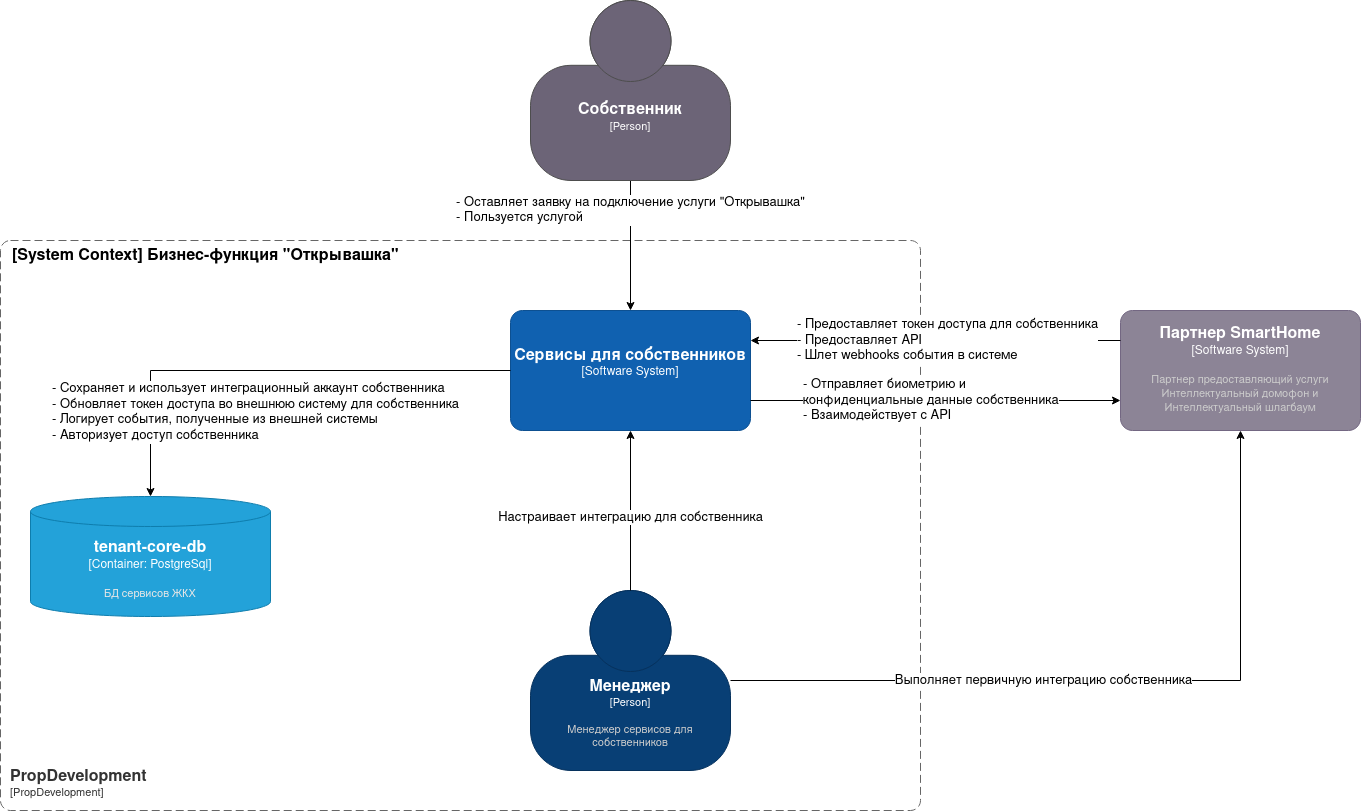

The diagram above was exported from draw.io. Its source (the exported page's mxGraphModel, read from the mxfile embedded in the PNG):
<mxGraphModel dx="3578" dy="2560" grid="1" gridSize="10" guides="1" tooltips="1" connect="1" arrows="1" fold="1" page="1" pageScale="1" pageWidth="1654" pageHeight="1169" math="0" shadow="0">
  <root>
    <mxCell id="0" />
    <mxCell id="1" parent="0" />
    <object placeholders="1" c4Name="PropDevelopment" c4Type="SystemScopeBoundary" c4Application="PropDevelopment" label="&lt;font style=&quot;font-size: 16px&quot;&gt;&lt;b&gt;&lt;div style=&quot;text-align: left&quot;&gt;%c4Name%&lt;/div&gt;&lt;/b&gt;&lt;/font&gt;&lt;div style=&quot;text-align: left&quot;&gt;[%c4Application%]&lt;/div&gt;" id="2">
      <mxCell parent="1" style="rounded=1;fontSize=11;whiteSpace=wrap;html=1;dashed=1;arcSize=20;fillColor=none;strokeColor=#666666;fontColor=#333333;labelBackgroundColor=none;align=left;verticalAlign=bottom;labelBorderColor=none;spacingTop=0;spacing=10;dashPattern=8 4;metaEdit=1;rotatable=0;perimeter=rectanglePerimeter;noLabel=0;labelPadding=0;allowArrows=0;connectable=0;expand=0;recursiveResize=0;editable=1;pointerEvents=0;absoluteArcSize=1;points=[[0.25,0,0],[0.5,0,0],[0.75,0,0],[1,0.25,0],[1,0.5,0],[1,0.75,0],[0.75,1,0],[0.5,1,0],[0.25,1,0],[0,0.75,0],[0,0.5,0],[0,0.25,0]];" vertex="1">
        <mxGeometry height="570" width="920" x="-1370" y="-840" as="geometry" />
      </mxCell>
    </object>
    <object placeholders="1" c4Name="Менеджер" c4Type="Person" c4Description="Менеджер сервисов для собственников" label="&lt;font style=&quot;font-size: 16px&quot;&gt;&lt;b&gt;%c4Name%&lt;/b&gt;&lt;/font&gt;&lt;div&gt;[%c4Type%]&lt;/div&gt;&lt;br&gt;&lt;div&gt;&lt;font style=&quot;font-size: 11px&quot;&gt;&lt;font color=&quot;#cccccc&quot;&gt;%c4Description%&lt;/font&gt;&lt;/div&gt;" id="3">
      <mxCell parent="1" style="html=1;fontSize=11;dashed=0;whiteSpace=wrap;fillColor=#083F75;strokeColor=#06315C;fontColor=#ffffff;shape=mxgraph.c4.person2;align=center;metaEdit=1;points=[[0.5,0,0],[1,0.5,0],[1,0.75,0],[0.75,1,0],[0.5,1,0],[0.25,1,0],[0,0.75,0],[0,0.5,0]];resizable=0;" vertex="1">
        <mxGeometry height="180" width="200" x="-840" y="-490" as="geometry" />
      </mxCell>
    </object>
    <mxCell id="4" edge="1" parent="1" source="5" style="edgeStyle=orthogonalEdgeStyle;rounded=0;orthogonalLoop=1;jettySize=auto;html=1;" target="6" value="&lt;div&gt;&lt;font style=&quot;font-size: 13px;&quot;&gt;- Оставляет заявку на подключение услуги &quot;Открывашка&quot;&lt;/font&gt;&lt;/div&gt;&lt;div align=&quot;left&quot;&gt;&lt;font style=&quot;font-size: 13px;&quot;&gt;- Пользуется услугой&lt;/font&gt;&lt;/div&gt;">
      <mxGeometry relative="1" x="-0.5385" as="geometry">
        <mxPoint y="1" as="offset" />
      </mxGeometry>
    </mxCell>
    <object placeholders="1" c4Name="Собственник" c4Type="Person" c4Description="" label="&lt;font style=&quot;font-size: 16px&quot;&gt;&lt;b&gt;%c4Name%&lt;/b&gt;&lt;/font&gt;&lt;div&gt;[%c4Type%]&lt;/div&gt;&lt;br&gt;&lt;div&gt;&lt;font style=&quot;font-size: 11px&quot;&gt;&lt;font color=&quot;#cccccc&quot;&gt;%c4Description%&lt;/font&gt;&lt;/div&gt;" id="5">
      <mxCell parent="1" style="html=1;fontSize=11;dashed=0;whiteSpace=wrap;fillColor=#6C6477;strokeColor=#4D4D4D;fontColor=#ffffff;shape=mxgraph.c4.person2;align=center;metaEdit=1;points=[[0.5,0,0],[1,0.5,0],[1,0.75,0],[0.75,1,0],[0.5,1,0],[0.25,1,0],[0,0.75,0],[0,0.5,0]];resizable=0;" vertex="1">
        <mxGeometry height="180" width="200" x="-840" y="-1080" as="geometry" />
      </mxCell>
    </object>
    <object placeholders="1" c4Name="Сервисы для собственников" c4Type="Software System" c4Description="" label="&lt;font style=&quot;font-size: 16px&quot;&gt;&lt;b&gt;%c4Name%&lt;/b&gt;&lt;/font&gt;&lt;div&gt;[%c4Type%]&lt;/div&gt;&lt;br&gt;&lt;div&gt;&lt;font style=&quot;font-size: 11px&quot;&gt;&lt;font color=&quot;#cccccc&quot;&gt;%c4Description%&lt;/font&gt;&lt;/div&gt;" id="6">
      <mxCell parent="1" style="rounded=1;whiteSpace=wrap;html=1;labelBackgroundColor=none;fillColor=#1061B0;fontColor=#ffffff;align=center;arcSize=10;strokeColor=#0D5091;metaEdit=1;resizable=0;points=[[0.25,0,0],[0.5,0,0],[0.75,0,0],[1,0.25,0],[1,0.5,0],[1,0.75,0],[0.75,1,0],[0.5,1,0],[0.25,1,0],[0,0.75,0],[0,0.5,0],[0,0.25,0]];" vertex="1">
        <mxGeometry height="120" width="240" x="-860" y="-770" as="geometry" />
      </mxCell>
    </object>
    <object placeholders="1" c4Name="[System Context] Бизнес-функция &quot;Открывашка&quot;" c4Type="ContainerScopeBoundary" c4Description="" label="&lt;font style=&quot;font-size: 16px&quot;&gt;&lt;b&gt;&lt;div style=&quot;text-align: left&quot;&gt;%c4Name%&lt;/div&gt;&lt;/b&gt;&lt;/font&gt;&lt;div style=&quot;text-align: left&quot;&gt;%c4Description%&lt;/div&gt;" id="7">
      <mxCell parent="1" style="text;html=1;strokeColor=none;fillColor=none;align=left;verticalAlign=top;whiteSpace=wrap;rounded=0;metaEdit=1;allowArrows=0;resizable=1;rotatable=0;connectable=0;recursiveResize=0;expand=0;pointerEvents=0;points=[[0.25,0,0],[0.5,0,0],[0.75,0,0],[1,0.25,0],[1,0.5,0],[1,0.75,0],[0.75,1,0],[0.5,1,0],[0.25,1,0],[0,0.75,0],[0,0.5,0],[0,0.25,0]];" vertex="1">
        <mxGeometry height="40" width="440" x="-1360" y="-840" as="geometry" />
      </mxCell>
    </object>
    <object placeholders="1" c4Name="tenant-core-db" c4Type="Container" c4Technology="PostgreSql" c4Description="БД сервисов ЖКХ" label="&lt;font style=&quot;font-size: 16px&quot;&gt;&lt;b&gt;%c4Name%&lt;/b&gt;&lt;/font&gt;&lt;div&gt;[%c4Type%:&amp;nbsp;%c4Technology%]&lt;/div&gt;&lt;br&gt;&lt;div&gt;&lt;font style=&quot;font-size: 11px&quot;&gt;&lt;font color=&quot;#E6E6E6&quot;&gt;%c4Description%&lt;/font&gt;&lt;/div&gt;" id="8">
      <mxCell parent="1" style="shape=cylinder3;size=15;whiteSpace=wrap;html=1;boundedLbl=1;rounded=0;labelBackgroundColor=none;fillColor=#23A2D9;fontSize=12;fontColor=#ffffff;align=center;strokeColor=#0E7DAD;metaEdit=1;points=[[0.5,0,0],[1,0.25,0],[1,0.5,0],[1,0.75,0],[0.5,1,0],[0,0.75,0],[0,0.5,0],[0,0.25,0]];resizable=0;" vertex="1">
        <mxGeometry height="120" width="240" x="-1340" y="-584" as="geometry" />
      </mxCell>
    </object>
    <object placeholders="1" c4Name="Партнер SmartHome" c4Type="Software System" c4Description="Партнер предоставляющий услуги Интеллектуальный домофон и Интеллектуальный шлагбаум" label="&lt;font style=&quot;font-size: 16px&quot;&gt;&lt;b&gt;%c4Name%&lt;/b&gt;&lt;/font&gt;&lt;div&gt;[%c4Type%]&lt;/div&gt;&lt;br&gt;&lt;div&gt;&lt;font style=&quot;font-size: 11px&quot;&gt;&lt;font color=&quot;#cccccc&quot;&gt;%c4Description%&lt;/font&gt;&lt;/div&gt;" id="9">
      <mxCell parent="1" style="rounded=1;whiteSpace=wrap;html=1;labelBackgroundColor=none;fillColor=#8C8496;fontColor=#ffffff;align=center;arcSize=10;strokeColor=#736782;metaEdit=1;resizable=0;points=[[0.25,0,0],[0.5,0,0],[0.75,0,0],[1,0.25,0],[1,0.5,0],[1,0.75,0],[0.75,1,0],[0.5,1,0],[0.25,1,0],[0,0.75,0],[0,0.5,0],[0,0.25,0]];" vertex="1">
        <mxGeometry height="120" width="240" x="-250" y="-770" as="geometry" />
      </mxCell>
    </object>
    <mxCell id="10" edge="1" parent="1" source="3" style="edgeStyle=orthogonalEdgeStyle;rounded=0;orthogonalLoop=1;jettySize=auto;html=1;entryX=0.5;entryY=1;entryDx=0;entryDy=0;entryPerimeter=0;" target="6" value="&lt;font style=&quot;font-size: 13px;&quot;&gt;Настраивает интеграцию для собственника&lt;/font&gt;">
      <mxGeometry relative="1" x="-0.0909" as="geometry">
        <mxPoint as="offset" />
      </mxGeometry>
    </mxCell>
    <mxCell id="11" edge="1" parent="1" source="3" style="edgeStyle=orthogonalEdgeStyle;rounded=0;orthogonalLoop=1;jettySize=auto;html=1;entryX=0.5;entryY=1;entryDx=0;entryDy=0;entryPerimeter=0;" target="9" value="&lt;font style=&quot;font-size: 13px;&quot;&gt;Выполняет первичную интеграцию собственника&lt;/font&gt;">
      <mxGeometry relative="1" x="-0.175" as="geometry">
        <mxPoint as="offset" />
      </mxGeometry>
    </mxCell>
    <mxCell id="12" edge="1" parent="1" source="6" style="edgeStyle=orthogonalEdgeStyle;rounded=0;orthogonalLoop=1;jettySize=auto;html=1;entryX=0.5;entryY=0;entryDx=0;entryDy=0;entryPerimeter=0;align=left;" target="8" value="&lt;div align=&quot;left&quot;&gt;&lt;font style=&quot;font-size: 13px;&quot;&gt;- Сохраняет и использует интеграционный аккаунт собственника&lt;/font&gt;&lt;/div&gt;&lt;div align=&quot;left&quot;&gt;&lt;font style=&quot;font-size: 13px;&quot;&gt;- Обновляет токен доступа во внешнюю систему для собственника&lt;/font&gt;&lt;/div&gt;&lt;div align=&quot;left&quot;&gt;&lt;font style=&quot;font-size: 13px;&quot;&gt;- Логирует события, полученные из внешней системы&lt;/font&gt;&lt;/div&gt;&lt;div align=&quot;left&quot;&gt;&lt;font style=&quot;font-size: 13px;&quot;&gt;- Авторизует доступ собственника&amp;nbsp;&lt;/font&gt;&lt;/div&gt;">
      <mxGeometry relative="1" x="0.6514" y="-100" as="geometry">
        <mxPoint as="offset" />
      </mxGeometry>
    </mxCell>
    <mxCell id="13" edge="1" parent="1" source="9" style="edgeStyle=orthogonalEdgeStyle;rounded=0;orthogonalLoop=1;jettySize=auto;html=1;entryX=1;entryY=0.25;entryDx=0;entryDy=0;entryPerimeter=0;exitX=0;exitY=0.25;exitDx=0;exitDy=0;exitPerimeter=0;align=left;" target="6" value="&lt;div align=&quot;left&quot;&gt;&lt;font style=&quot;font-size: 13px;&quot;&gt;- Предоставляет токен доступа для собственника&lt;/font&gt;&lt;/div&gt;&lt;div align=&quot;left&quot;&gt;&lt;font style=&quot;font-size: 13px;&quot;&gt;- Предоставляет API&lt;/font&gt;&lt;/div&gt;&lt;div align=&quot;left&quot;&gt;&lt;font style=&quot;font-size: 13px;&quot;&gt;- Шлет webhooks события в системе&lt;/font&gt;&lt;/div&gt;">
      <mxGeometry relative="1" x="0.7576" as="geometry">
        <mxPoint as="offset" />
      </mxGeometry>
    </mxCell>
    <mxCell id="14" edge="1" parent="1" source="6" style="edgeStyle=orthogonalEdgeStyle;rounded=0;orthogonalLoop=1;jettySize=auto;html=1;exitX=1;exitY=0.75;exitDx=0;exitDy=0;exitPerimeter=0;entryX=0;entryY=0.75;entryDx=0;entryDy=0;entryPerimeter=0;align=left;" target="9" value="&lt;div align=&quot;left&quot;&gt;&lt;font style=&quot;font-size: 13px;&quot;&gt;- Отправляет биометрию и&amp;nbsp;&lt;/font&gt;&lt;/div&gt;&lt;div align=&quot;left&quot;&gt;&lt;font style=&quot;font-size: 13px;&quot;&gt;конфиденциальные данные собственника&lt;/font&gt;&lt;/div&gt;&lt;div align=&quot;left&quot;&gt;&lt;font style=&quot;font-size: 13px;&quot;&gt;- Взаимодействует с API&lt;/font&gt;&lt;/div&gt;">
      <mxGeometry relative="1" x="-0.7297" as="geometry">
        <mxPoint as="offset" />
      </mxGeometry>
    </mxCell>
  </root>
</mxGraphModel>